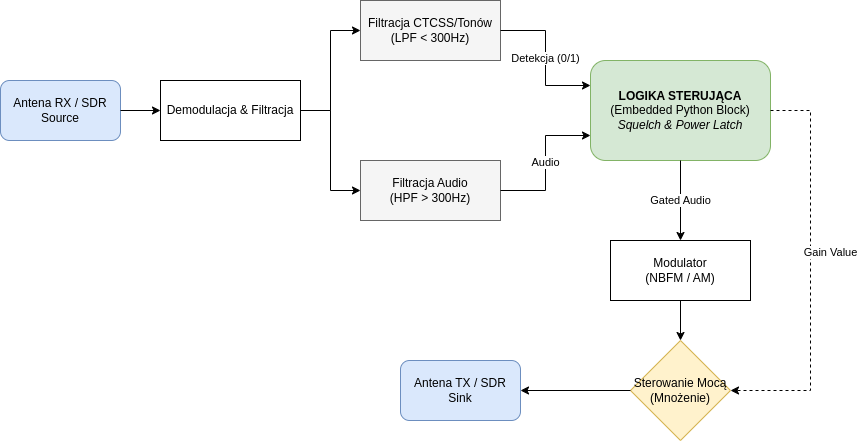

The diagram above was exported from draw.io. Its source (the exported page's mxGraphModel, read from the mxfile embedded in the PNG):
<mxGraphModel dx="1426" dy="844" grid="1" gridSize="10" guides="1" tooltips="1" connect="1" arrows="1" fold="1" page="1" pageScale="1" pageWidth="1100" pageHeight="850" background="none" math="0" shadow="0">
  <root>
    <mxCell id="0" />
    <mxCell id="1" parent="0" />
    <mxCell id="GrwWPy5NEPXTBHd_EnKV-18" value="Antena RX / SDR Source" style="rounded=1;whiteSpace=wrap;html=1;fillColor=#dae8fc;strokeColor=#6c8ebf;" vertex="1" parent="1">
      <mxGeometry x="40" y="160" width="120" height="60" as="geometry" />
    </mxCell>
    <mxCell id="GrwWPy5NEPXTBHd_EnKV-19" value="Demodulacja &amp; Filtracja" style="rounded=0;whiteSpace=wrap;html=1;" vertex="1" parent="1">
      <mxGeometry x="200" y="160" width="140" height="60" as="geometry" />
    </mxCell>
    <mxCell id="GrwWPy5NEPXTBHd_EnKV-20" value="" style="edgeStyle=orthogonalEdgeStyle;rounded=0;orthogonalLoop=1;jettySize=auto;html=1;" edge="1" parent="1" source="GrwWPy5NEPXTBHd_EnKV-18" target="GrwWPy5NEPXTBHd_EnKV-19">
      <mxGeometry relative="1" as="geometry" />
    </mxCell>
    <mxCell id="GrwWPy5NEPXTBHd_EnKV-21" value="Filtracja CTCSS/Tonów&lt;br&gt;(LPF &lt; 300Hz)" style="rounded=0;whiteSpace=wrap;html=1;fillColor=#f5f5f5;strokeColor=#666666;" vertex="1" parent="1">
      <mxGeometry x="400" y="80" width="140" height="60" as="geometry" />
    </mxCell>
    <mxCell id="GrwWPy5NEPXTBHd_EnKV-22" value="Filtracja Audio&lt;br&gt;(HPF &gt; 300Hz)" style="rounded=0;whiteSpace=wrap;html=1;fillColor=#f5f5f5;strokeColor=#666666;" vertex="1" parent="1">
      <mxGeometry x="400" y="240" width="140" height="60" as="geometry" />
    </mxCell>
    <mxCell id="GrwWPy5NEPXTBHd_EnKV-23" value="" style="edgeStyle=orthogonalEdgeStyle;rounded=0;orthogonalLoop=1;jettySize=auto;html=1;entryX=0;entryY=0.5;entryDx=0;entryDy=0;" edge="1" parent="1" source="GrwWPy5NEPXTBHd_EnKV-19" target="GrwWPy5NEPXTBHd_EnKV-21">
      <mxGeometry relative="1" as="geometry" />
    </mxCell>
    <mxCell id="GrwWPy5NEPXTBHd_EnKV-24" value="" style="edgeStyle=orthogonalEdgeStyle;rounded=0;orthogonalLoop=1;jettySize=auto;html=1;entryX=0;entryY=0.5;entryDx=0;entryDy=0;" edge="1" parent="1" source="GrwWPy5NEPXTBHd_EnKV-19" target="GrwWPy5NEPXTBHd_EnKV-22">
      <mxGeometry relative="1" as="geometry" />
    </mxCell>
    <mxCell id="GrwWPy5NEPXTBHd_EnKV-25" value="&lt;b&gt;LOGIKA STERUJĄCA&lt;/b&gt;&lt;br&gt;(Embedded Python Block)&lt;br&gt;&lt;i&gt;Squelch &amp; Power Latch&lt;/i&gt;" style="rounded=1;whiteSpace=wrap;html=1;fillColor=#d5e8d4;strokeColor=#82b366;" vertex="1" parent="1">
      <mxGeometry x="630" y="140" width="180" height="100" as="geometry" />
    </mxCell>
    <mxCell id="GrwWPy5NEPXTBHd_EnKV-26" value="Detekcja (0/1)" style="edgeStyle=orthogonalEdgeStyle;rounded=0;orthogonalLoop=1;jettySize=auto;html=1;entryX=0;entryY=0.25;entryDx=0;entryDy=0;" edge="1" parent="1" source="GrwWPy5NEPXTBHd_EnKV-21" target="GrwWPy5NEPXTBHd_EnKV-25">
      <mxGeometry relative="1" as="geometry" />
    </mxCell>
    <mxCell id="GrwWPy5NEPXTBHd_EnKV-27" value="Audio" style="edgeStyle=orthogonalEdgeStyle;rounded=0;orthogonalLoop=1;jettySize=auto;html=1;entryX=0;entryY=0.75;entryDx=0;entryDy=0;" edge="1" parent="1" source="GrwWPy5NEPXTBHd_EnKV-22" target="GrwWPy5NEPXTBHd_EnKV-25">
      <mxGeometry relative="1" as="geometry" />
    </mxCell>
    <mxCell id="GrwWPy5NEPXTBHd_EnKV-28" value="Modulator&lt;br&gt;(NBFM / AM)" style="rounded=0;whiteSpace=wrap;html=1;" vertex="1" parent="1">
      <mxGeometry x="650" y="320" width="140" height="60" as="geometry" />
    </mxCell>
    <mxCell id="GrwWPy5NEPXTBHd_EnKV-29" value="Sterowanie Mocą&lt;br&gt;(Mnożenie)" style="rhombus;whiteSpace=wrap;html=1;fillColor=#fff2cc;strokeColor=#d6b656;" vertex="1" parent="1">
      <mxGeometry x="670" y="420" width="100" height="100" as="geometry" />
    </mxCell>
    <mxCell id="GrwWPy5NEPXTBHd_EnKV-30" value="Antena TX / SDR Sink" style="rounded=1;whiteSpace=wrap;html=1;fillColor=#dae8fc;strokeColor=#6c8ebf;" vertex="1" parent="1">
      <mxGeometry x="440" y="440" width="120" height="60" as="geometry" />
    </mxCell>
    <mxCell id="GrwWPy5NEPXTBHd_EnKV-31" value="Gated Audio" style="edgeStyle=orthogonalEdgeStyle;rounded=0;orthogonalLoop=1;jettySize=auto;html=1;entryX=0.5;entryY=0;entryDx=0;entryDy=0;exitX=0.5;exitY=1;exitDx=0;exitDy=0;" edge="1" parent="1" source="GrwWPy5NEPXTBHd_EnKV-25" target="GrwWPy5NEPXTBHd_EnKV-28">
      <mxGeometry relative="1" as="geometry" />
    </mxCell>
    <mxCell id="GrwWPy5NEPXTBHd_EnKV-32" value="" style="edgeStyle=orthogonalEdgeStyle;rounded=0;orthogonalLoop=1;jettySize=auto;html=1;entryX=0.5;entryY=0;entryDx=0;entryDy=0;" edge="1" parent="1" source="GrwWPy5NEPXTBHd_EnKV-28" target="GrwWPy5NEPXTBHd_EnKV-29">
      <mxGeometry relative="1" as="geometry" />
    </mxCell>
    <mxCell id="GrwWPy5NEPXTBHd_EnKV-33" value="Gain Value" style="edgeStyle=orthogonalEdgeStyle;rounded=0;orthogonalLoop=1;jettySize=auto;html=1;entryX=1;entryY=0.5;entryDx=0;entryDy=0;exitX=1;exitY=0.5;exitDx=0;exitDy=0;dashed=1;" edge="1" parent="1" source="GrwWPy5NEPXTBHd_EnKV-25" target="GrwWPy5NEPXTBHd_EnKV-29">
      <mxGeometry x="-0.0909" y="20" relative="1" as="geometry">
        <Array as="points">
          <mxPoint x="850" y="190" />
          <mxPoint x="850" y="470" />
        </Array>
        <mxPoint as="offset" />
      </mxGeometry>
    </mxCell>
    <mxCell id="GrwWPy5NEPXTBHd_EnKV-34" value="" style="edgeStyle=orthogonalEdgeStyle;rounded=0;orthogonalLoop=1;jettySize=auto;html=1;entryX=1;entryY=0.5;entryDx=0;entryDy=0;" edge="1" parent="1" source="GrwWPy5NEPXTBHd_EnKV-29" target="GrwWPy5NEPXTBHd_EnKV-30">
      <mxGeometry relative="1" as="geometry" />
    </mxCell>
  </root>
</mxGraphModel>